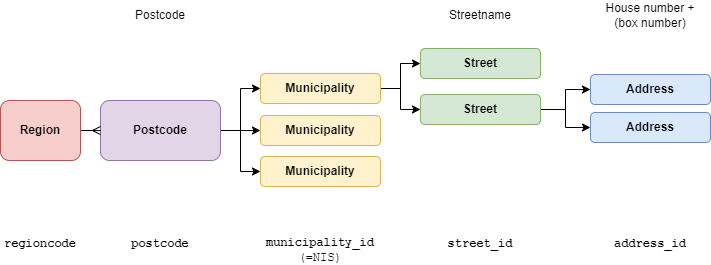

The diagram above was exported from draw.io. Its source (the exported page's mxGraphModel, read from the mxfile embedded in the PNG):
<mxGraphModel dx="794" dy="557" grid="1" gridSize="10" guides="1" tooltips="1" connect="1" arrows="1" fold="1" page="1" pageScale="1" pageWidth="1169" pageHeight="827" math="0" shadow="0">
  <root>
    <mxCell id="0" />
    <mxCell id="1" parent="0" />
    <mxCell id="aBuDVQQL4VdqKSwX-z12-11" style="edgeStyle=orthogonalEdgeStyle;rounded=0;orthogonalLoop=1;jettySize=auto;html=1;entryX=0;entryY=0.5;entryDx=0;entryDy=0;fontStyle=1" parent="1" source="aBuDVQQL4VdqKSwX-z12-1" target="aBuDVQQL4VdqKSwX-z12-2" edge="1">
      <mxGeometry relative="1" as="geometry" />
    </mxCell>
    <mxCell id="aBuDVQQL4VdqKSwX-z12-12" style="edgeStyle=orthogonalEdgeStyle;rounded=0;orthogonalLoop=1;jettySize=auto;html=1;exitX=1;exitY=0.5;exitDx=0;exitDy=0;fontStyle=1" parent="1" source="aBuDVQQL4VdqKSwX-z12-1" target="aBuDVQQL4VdqKSwX-z12-5" edge="1">
      <mxGeometry relative="1" as="geometry" />
    </mxCell>
    <mxCell id="aBuDVQQL4VdqKSwX-z12-13" style="edgeStyle=orthogonalEdgeStyle;rounded=0;orthogonalLoop=1;jettySize=auto;html=1;exitX=1;exitY=0.5;exitDx=0;exitDy=0;entryX=0;entryY=0.5;entryDx=0;entryDy=0;fontStyle=1" parent="1" source="aBuDVQQL4VdqKSwX-z12-1" target="aBuDVQQL4VdqKSwX-z12-6" edge="1">
      <mxGeometry relative="1" as="geometry" />
    </mxCell>
    <mxCell id="aBuDVQQL4VdqKSwX-z12-1" value="Postcode" style="rounded=1;whiteSpace=wrap;html=1;fillColor=#e1d5e7;strokeColor=#9673a6;fontStyle=1" parent="1" vertex="1">
      <mxGeometry x="120" y="270" width="120" height="60" as="geometry" />
    </mxCell>
    <mxCell id="aBuDVQQL4VdqKSwX-z12-14" style="edgeStyle=orthogonalEdgeStyle;rounded=0;orthogonalLoop=1;jettySize=auto;html=1;exitX=1;exitY=0.5;exitDx=0;exitDy=0;entryX=0;entryY=0.5;entryDx=0;entryDy=0;fontStyle=1" parent="1" source="aBuDVQQL4VdqKSwX-z12-2" target="aBuDVQQL4VdqKSwX-z12-7" edge="1">
      <mxGeometry relative="1" as="geometry" />
    </mxCell>
    <mxCell id="aBuDVQQL4VdqKSwX-z12-15" style="edgeStyle=orthogonalEdgeStyle;rounded=0;orthogonalLoop=1;jettySize=auto;html=1;exitX=1;exitY=0.5;exitDx=0;exitDy=0;fontStyle=1" parent="1" source="aBuDVQQL4VdqKSwX-z12-2" target="aBuDVQQL4VdqKSwX-z12-8" edge="1">
      <mxGeometry relative="1" as="geometry" />
    </mxCell>
    <mxCell id="aBuDVQQL4VdqKSwX-z12-2" value="Municipality" style="rounded=1;whiteSpace=wrap;html=1;fillColor=#fff2cc;strokeColor=#d6b656;fontStyle=1" parent="1" vertex="1">
      <mxGeometry x="280" y="243" width="120" height="30" as="geometry" />
    </mxCell>
    <mxCell id="aBuDVQQL4VdqKSwX-z12-5" value="Municipality" style="rounded=1;whiteSpace=wrap;html=1;fillColor=#fff2cc;strokeColor=#d6b656;fontStyle=1" parent="1" vertex="1">
      <mxGeometry x="280" y="285" width="120" height="30" as="geometry" />
    </mxCell>
    <mxCell id="aBuDVQQL4VdqKSwX-z12-6" value="Municipality" style="rounded=1;whiteSpace=wrap;html=1;fillColor=#fff2cc;strokeColor=#d6b656;fontStyle=1" parent="1" vertex="1">
      <mxGeometry x="280" y="326" width="120" height="30" as="geometry" />
    </mxCell>
    <mxCell id="aBuDVQQL4VdqKSwX-z12-7" value="Street" style="rounded=1;whiteSpace=wrap;html=1;fillColor=#d5e8d4;strokeColor=#82b366;fontStyle=1" parent="1" vertex="1">
      <mxGeometry x="440" y="218" width="120" height="30" as="geometry" />
    </mxCell>
    <mxCell id="aBuDVQQL4VdqKSwX-z12-16" style="edgeStyle=orthogonalEdgeStyle;rounded=0;orthogonalLoop=1;jettySize=auto;html=1;exitX=1;exitY=0.5;exitDx=0;exitDy=0;entryX=0;entryY=0.5;entryDx=0;entryDy=0;fontStyle=1" parent="1" source="aBuDVQQL4VdqKSwX-z12-8" target="aBuDVQQL4VdqKSwX-z12-9" edge="1">
      <mxGeometry relative="1" as="geometry" />
    </mxCell>
    <mxCell id="aBuDVQQL4VdqKSwX-z12-30" style="edgeStyle=orthogonalEdgeStyle;rounded=0;orthogonalLoop=1;jettySize=auto;html=1;entryX=0;entryY=0.5;entryDx=0;entryDy=0;" parent="1" source="aBuDVQQL4VdqKSwX-z12-8" target="aBuDVQQL4VdqKSwX-z12-29" edge="1">
      <mxGeometry relative="1" as="geometry" />
    </mxCell>
    <mxCell id="aBuDVQQL4VdqKSwX-z12-8" value="Street" style="rounded=1;whiteSpace=wrap;html=1;fillColor=#d5e8d4;strokeColor=#82b366;fontStyle=1" parent="1" vertex="1">
      <mxGeometry x="440" y="264" width="120" height="30" as="geometry" />
    </mxCell>
    <mxCell id="aBuDVQQL4VdqKSwX-z12-9" value="Address" style="rounded=1;whiteSpace=wrap;html=1;fillColor=#dae8fc;strokeColor=#6c8ebf;fontStyle=1" parent="1" vertex="1">
      <mxGeometry x="610" y="282" width="120" height="30" as="geometry" />
    </mxCell>
    <mxCell id="aBuDVQQL4VdqKSwX-z12-17" value="Streetname" style="text;html=1;strokeColor=none;fillColor=none;align=center;verticalAlign=middle;whiteSpace=wrap;rounded=0;fontStyle=0" parent="1" vertex="1">
      <mxGeometry x="470" y="170" width="60" height="30" as="geometry" />
    </mxCell>
    <mxCell id="aBuDVQQL4VdqKSwX-z12-18" value="Postcode" style="text;html=1;strokeColor=none;fillColor=none;align=center;verticalAlign=middle;whiteSpace=wrap;rounded=0;fontStyle=0" parent="1" vertex="1">
      <mxGeometry x="150" y="170" width="60" height="30" as="geometry" />
    </mxCell>
    <mxCell id="aBuDVQQL4VdqKSwX-z12-19" value="House number + (box number)" style="text;html=1;strokeColor=none;fillColor=none;align=center;verticalAlign=middle;whiteSpace=wrap;rounded=0;fontStyle=0" parent="1" vertex="1">
      <mxGeometry x="615" y="170" width="110" height="30" as="geometry" />
    </mxCell>
    <mxCell id="aBuDVQQL4VdqKSwX-z12-20" value="street_id" style="text;html=1;strokeColor=none;fillColor=none;align=center;verticalAlign=middle;whiteSpace=wrap;rounded=0;fontFamily=Courier New;fontStyle=1" parent="1" vertex="1">
      <mxGeometry x="470" y="398.5" width="60" height="30" as="geometry" />
    </mxCell>
    <mxCell id="aBuDVQQL4VdqKSwX-z12-21" value="address_id" style="text;html=1;strokeColor=none;fillColor=none;align=center;verticalAlign=middle;whiteSpace=wrap;rounded=0;fontFamily=Courier New;fontStyle=1" parent="1" vertex="1">
      <mxGeometry x="640" y="398.5" width="60" height="30" as="geometry" />
    </mxCell>
    <mxCell id="aBuDVQQL4VdqKSwX-z12-22" value="municipality_id&lt;span style=&quot;font-weight: normal;&quot;&gt;&lt;br&gt;(=NIS)&lt;/span&gt;" style="text;html=1;strokeColor=none;fillColor=none;align=center;verticalAlign=middle;whiteSpace=wrap;rounded=0;fontFamily=Courier New;fontStyle=1" parent="1" vertex="1">
      <mxGeometry x="310" y="405" width="60" height="30" as="geometry" />
    </mxCell>
    <mxCell id="aBuDVQQL4VdqKSwX-z12-23" value="postcode" style="text;html=1;strokeColor=none;fillColor=none;align=center;verticalAlign=middle;whiteSpace=wrap;rounded=0;fontFamily=Courier New;fontStyle=1" parent="1" vertex="1">
      <mxGeometry x="150" y="398.5" width="60" height="30" as="geometry" />
    </mxCell>
    <mxCell id="aBuDVQQL4VdqKSwX-z12-24" value="regioncode" style="text;html=1;strokeColor=none;fillColor=none;align=center;verticalAlign=middle;whiteSpace=wrap;rounded=0;fontFamily=Courier New;fontStyle=1" parent="1" vertex="1">
      <mxGeometry x="30" y="399" width="60" height="30" as="geometry" />
    </mxCell>
    <mxCell id="aBuDVQQL4VdqKSwX-z12-26" style="edgeStyle=orthogonalEdgeStyle;rounded=0;orthogonalLoop=1;jettySize=auto;html=1;exitX=1;exitY=0.5;exitDx=0;exitDy=0;endArrow=ERmany;endFill=0;fontStyle=1" parent="1" source="aBuDVQQL4VdqKSwX-z12-25" target="aBuDVQQL4VdqKSwX-z12-1" edge="1">
      <mxGeometry relative="1" as="geometry" />
    </mxCell>
    <mxCell id="aBuDVQQL4VdqKSwX-z12-25" value="Region" style="rounded=1;whiteSpace=wrap;html=1;fillColor=#f8cecc;strokeColor=#b85450;fontStyle=1" parent="1" vertex="1">
      <mxGeometry x="20" y="270" width="80" height="60" as="geometry" />
    </mxCell>
    <mxCell id="aBuDVQQL4VdqKSwX-z12-29" value="Address" style="rounded=1;whiteSpace=wrap;html=1;fillColor=#dae8fc;strokeColor=#6c8ebf;fontStyle=1" parent="1" vertex="1">
      <mxGeometry x="610" y="244" width="120" height="30" as="geometry" />
    </mxCell>
  </root>
</mxGraphModel>